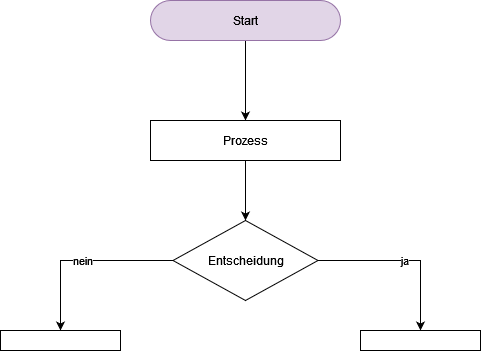

The diagram above was exported from draw.io. Its source (the exported page's mxGraphModel, read from the mxfile embedded in the PNG):
<mxGraphModel dx="1038" dy="603" grid="1" gridSize="10" guides="1" tooltips="1" connect="1" arrows="1" fold="1" page="1" pageScale="1" pageWidth="827" pageHeight="1169" math="0" shadow="0">
  <root>
    <mxCell id="0" />
    <mxCell id="1" parent="0" />
    <mxCell id="271BGsdOpUJ4oiVy9iJf-4" value="" style="edgeStyle=orthogonalEdgeStyle;rounded=0;orthogonalLoop=1;jettySize=auto;html=1;" edge="1" parent="1" source="271BGsdOpUJ4oiVy9iJf-1" target="271BGsdOpUJ4oiVy9iJf-3">
      <mxGeometry relative="1" as="geometry" />
    </mxCell>
    <mxCell id="271BGsdOpUJ4oiVy9iJf-1" value="&lt;div&gt;Start&lt;/div&gt;" style="rounded=1;whiteSpace=wrap;html=1;arcSize=50;fillColor=#e1d5e7;strokeColor=#9673a6;" vertex="1" parent="1">
      <mxGeometry x="310" y="40" width="190" height="40" as="geometry" />
    </mxCell>
    <mxCell id="271BGsdOpUJ4oiVy9iJf-6" value="" style="edgeStyle=orthogonalEdgeStyle;rounded=0;orthogonalLoop=1;jettySize=auto;html=1;" edge="1" parent="1" source="271BGsdOpUJ4oiVy9iJf-3" target="271BGsdOpUJ4oiVy9iJf-5">
      <mxGeometry relative="1" as="geometry" />
    </mxCell>
    <mxCell id="271BGsdOpUJ4oiVy9iJf-3" value="&lt;div&gt;Prozess&lt;/div&gt;" style="rounded=1;whiteSpace=wrap;html=1;arcSize=0;" vertex="1" parent="1">
      <mxGeometry x="310" y="160" width="190" height="40" as="geometry" />
    </mxCell>
    <mxCell id="271BGsdOpUJ4oiVy9iJf-8" value="&lt;div&gt;ja&lt;/div&gt;" style="edgeStyle=orthogonalEdgeStyle;rounded=0;orthogonalLoop=1;jettySize=auto;html=1;" edge="1" parent="1" source="271BGsdOpUJ4oiVy9iJf-5" target="271BGsdOpUJ4oiVy9iJf-7">
      <mxGeometry relative="1" as="geometry" />
    </mxCell>
    <mxCell id="271BGsdOpUJ4oiVy9iJf-10" value="nein" style="edgeStyle=orthogonalEdgeStyle;rounded=0;orthogonalLoop=1;jettySize=auto;html=1;" edge="1" parent="1" source="271BGsdOpUJ4oiVy9iJf-5" target="271BGsdOpUJ4oiVy9iJf-9">
      <mxGeometry relative="1" as="geometry" />
    </mxCell>
    <mxCell id="271BGsdOpUJ4oiVy9iJf-5" value="&lt;div&gt;Entscheidung&lt;/div&gt;" style="rhombus;whiteSpace=wrap;html=1;rounded=1;arcSize=0;" vertex="1" parent="1">
      <mxGeometry x="332.5" y="260" width="145" height="80" as="geometry" />
    </mxCell>
    <mxCell id="271BGsdOpUJ4oiVy9iJf-7" value="" style="whiteSpace=wrap;html=1;rounded=1;arcSize=0;" vertex="1" parent="1">
      <mxGeometry x="520" y="370" width="120" height="20" as="geometry" />
    </mxCell>
    <mxCell id="271BGsdOpUJ4oiVy9iJf-9" value="" style="whiteSpace=wrap;html=1;rounded=1;arcSize=0;" vertex="1" parent="1">
      <mxGeometry x="160" y="370" width="120" height="20" as="geometry" />
    </mxCell>
  </root>
</mxGraphModel>